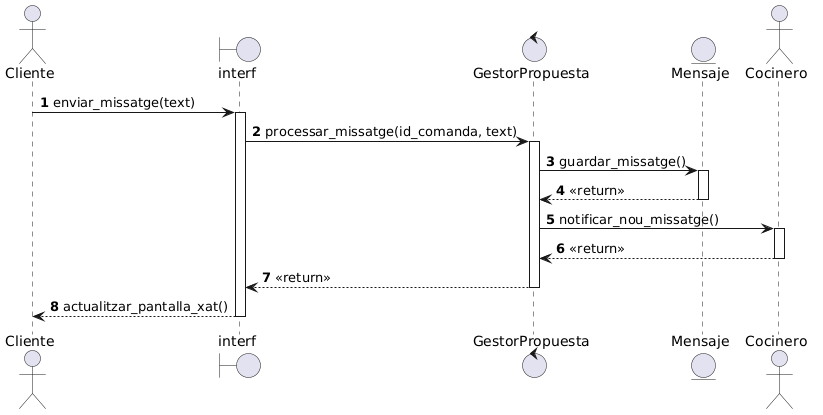

The diagram above was rendered by PlantUML. Its source (embedded in the PNG):
@startuml
autonumber

actor Cliente as Cli
boundary "interf" as IntXat
control "GestorPropuesta" as CtrlXat
entity "Mensaje" as Msg
actor Cocinero as Coc

Cli -> IntXat : enviar_missatge(text)
activate IntXat

IntXat -> CtrlXat : processar_missatge(id_comanda, text)
activate CtrlXat

CtrlXat -> Msg : guardar_missatge()
activate Msg
Msg --> CtrlXat : <<return>>
deactivate Msg

CtrlXat -> Coc : notificar_nou_missatge()
activate Coc
Coc --> CtrlXat : <<return>>
deactivate Coc

CtrlXat --> IntXat : <<return>>
deactivate CtrlXat

IntXat --> Cli : actualitzar_pantalla_xat()
deactivate IntXat
@enduml